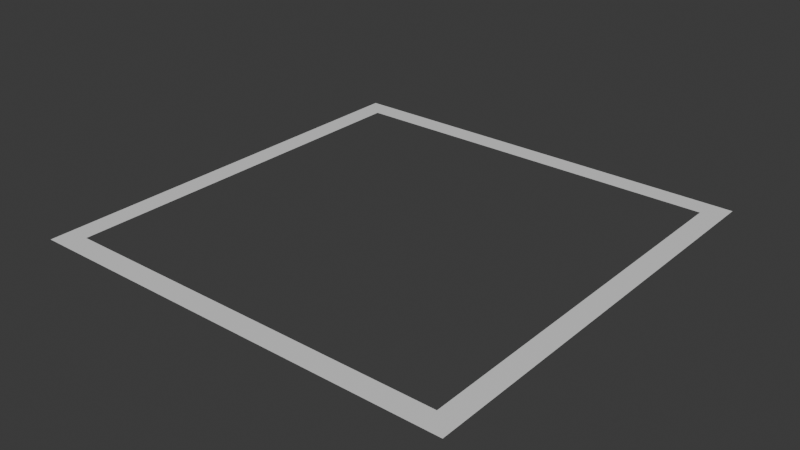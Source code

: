 # Source: base_square.blend  (saved by Blender 5.0.119; exported with 4.5.12 LTS)
import bpy
from mathutils import Matrix  # noqa: F401  (used for matrix-valued properties, if any)

bpy.ops.wm.read_factory_settings(use_empty=True)
scene = bpy.context.scene
scene.name = 'Scene'

# ---- collections
col_collection = bpy.data.collections.new('Collection'); scene.collection.children.link(col_collection)

# ---- materials (node trees are filled in below, after node groups)
mat_material = bpy.data.materials.new('Material')
mat_material.alpha_threshold = 0.0
mat_material.use_backface_culling_lightprobe_volume = False
mat_material.roughness = 0.5
mat_material.line_color = (0.0, 0.0, 0.0, 1.0)

# ---- material node trees
mat_material.use_nodes = True; mat_material.node_tree.nodes.clear()
_N = mat_material.node_tree.nodes; _L = mat_material.node_tree.links
n0 = _N.new('ShaderNodeOutputMaterial'); n0.name = 'Material Output'; n0.location = (200, 100)
n1 = _N.new('ShaderNodeBsdfPrincipled'); n1.name = 'Principled BSDF'; n1.location = (-200, 100)
_L.new(n1.outputs[0], n0.inputs[0])
n0.is_active_output = True

# ---- world
world_world = bpy.data.worlds.new('World'); scene.world = world_world
world_world.use_nodes = True; world_world.node_tree.nodes.clear()
_N = world_world.node_tree.nodes; _L = world_world.node_tree.links
n0 = _N.new('ShaderNodeOutputWorld'); n0.name = 'World Output'; n0.location = (200, 100)
n1 = _N.new('ShaderNodeBackground'); n1.name = 'Background'; n1.location = (-200, 100)
n1.inputs[0].default_value = (0.05088, 0.05088, 0.05088, 1.0)
_L.new(n1.outputs[0], n0.inputs[0])
n0.is_active_output = True
world_world.color = (0.05088, 0.05088, 0.05088)
world_world.sun_shadow_jitter_overblur = 0.0

# ---- meshes
me_cube = bpy.data.meshes.new('Cube')
me_cube.from_pydata([(0.45, 0.45, 0.0), (0.5, 0.5, 0.0), (0.45, -0.45, 0.0), (0.5, -0.5, 0.0), (-0.45, 0.45, 0.0), (-0.5, 0.5, 0.0), (-0.45, -0.45, 0.0), (-0.5, -0.5, 0.0)], [], [(3, 2, 6, 7), (7, 6, 4, 5), (1, 0, 2, 3), (5, 4, 0, 1)])
_uv = me_cube.uv_layers.new(name='UVMap')
_uv.uv.foreach_set('vector', [0.375, 0.75, 0.625, 0.75, 0.625, 1.0, 0.375, 1.0, 0.375, 0.0, 0.625, 0.0, 0.625, 0.25, 0.375, 0.25, 0.375, 0.5, 0.625, 0.5, 0.625, 0.75, 0.375, 0.75, 0.375, 0.25, 0.625, 0.25, 0.625, 0.5, 0.375, 0.5])
me_cube.materials.append(mat_material)
me_cube.use_mirror_vertex_groups = False
me_cube.update()

# ---- objects
ob_square = bpy.data.objects.new('Square', me_cube)

# ---- transforms, parenting, visibility, modifiers, constraints
ob_square.location = (0.0, 0.0, 0.0)
ob_square.lock_rotations_4d = False
ob_square.empty_display_type = 'ARROWS'
ob_square.lineart.crease_threshold = 0.0

# ---- collection membership
col_collection.objects.link(ob_square)

# ---- scene / render settings (as saved in the file)
scene.frame_start = 1; scene.frame_end = 250; scene.frame_set(1)
scene.render.engine = 'BLENDER_EEVEE_NEXT'
scene.render.bake_bias = 0.0
scene.render.bake_samples = 0
scene.cycles.sampling_pattern = 'TABULATED_SOBOL'
scene.eevee.use_volume_custom_range = False
bpy.context.view_layer.update()

# ---- added for rendering (the .blend has no active camera and no usable light): camera, sun
cam_auto = bpy.data.cameras.new('AutoCamera')
cam_auto.lens = 50.0
cam_auto.sensor_width = 36.0
cam_auto.clip_end = 1000.0
ob_auto_camera = bpy.data.objects.new('AutoCamera', cam_auto)
scene.collection.objects.link(ob_auto_camera)
ob_auto_camera.location = (1.30847, -1.57016, 1.04677)
ob_auto_camera.rotation_euler = (1.09748, -7.21219e-08, 0.694738)
scene.camera = ob_auto_camera
light_auto_sun = bpy.data.lights.new('AutoSun', 'SUN')
light_auto_sun.energy = 3.0
light_auto_sun.angle = 0.0523599
ob_auto_sun = bpy.data.objects.new('AutoSun', light_auto_sun)
scene.collection.objects.link(ob_auto_sun)
ob_auto_sun.rotation_euler = (0.872665, 0.174533, 0.523599)
bpy.context.view_layer.update()
